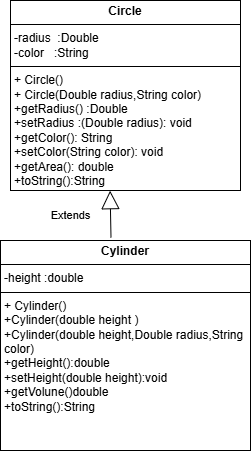

The diagram above was exported from draw.io. Its source (the exported page's mxGraphModel, read from the mxfile embedded in the PNG):
<mxGraphModel dx="2140" dy="557" grid="1" gridSize="10" guides="1" tooltips="1" connect="1" arrows="1" fold="1" page="1" pageScale="1" pageWidth="850" pageHeight="1100" math="0" shadow="0">
  <root>
    <mxCell id="0" />
    <mxCell id="1" parent="0" />
    <mxCell id="2DXs2gvBYoKr1SPnQJ7m-19" value="&lt;p style=&quot;margin:0px;margin-top:4px;text-align:center;&quot;&gt;&lt;b&gt;Circle&lt;/b&gt;&lt;/p&gt;&lt;hr size=&quot;1&quot; style=&quot;border-style:solid;&quot;&gt;&lt;p style=&quot;margin:0px;margin-left:4px;&quot;&gt;-radius&amp;nbsp; :Double&lt;/p&gt;&lt;p style=&quot;margin:0px;margin-left:4px;&quot;&gt;-color&amp;nbsp; &amp;nbsp;:String&lt;/p&gt;&lt;hr size=&quot;1&quot; style=&quot;border-style:solid;&quot;&gt;&lt;p style=&quot;margin:0px;margin-left:4px;&quot;&gt;+ Circle()&lt;/p&gt;&lt;p style=&quot;margin:0px;margin-left:4px;&quot;&gt;+ Circle(Double&amp;nbsp;radius,String color)&lt;/p&gt;&lt;p style=&quot;margin:0px;margin-left:4px;&quot;&gt;+getRadius() :Double&lt;/p&gt;&lt;p style=&quot;margin:0px;margin-left:4px;&quot;&gt;+setRadius :(Double radius): void&lt;/p&gt;&lt;p style=&quot;margin: 0px 0px 0px 4px;&quot;&gt;+getColor(): String&lt;/p&gt;&lt;p style=&quot;margin: 0px 0px 0px 4px;&quot;&gt;+setColor(String color): void&lt;/p&gt;&lt;p style=&quot;margin: 0px 0px 0px 4px;&quot;&gt;+getArea(): double&lt;/p&gt;&lt;p style=&quot;margin: 0px 0px 0px 4px;&quot;&gt;+toString():String&lt;/p&gt;&lt;p style=&quot;margin:0px;margin-left:4px;&quot;&gt;&lt;br&gt;&lt;/p&gt;" style="verticalAlign=top;align=left;overflow=fill;html=1;whiteSpace=wrap;" vertex="1" parent="1">
      <mxGeometry x="-610" y="70" width="230" height="190" as="geometry" />
    </mxCell>
    <mxCell id="2DXs2gvBYoKr1SPnQJ7m-25" value="Extends" style="endArrow=block;endSize=16;endFill=0;html=1;rounded=0;exitX=0.442;exitY=-0.014;exitDx=0;exitDy=0;exitPerimeter=0;entryX=0.433;entryY=1.001;entryDx=0;entryDy=0;entryPerimeter=0;" edge="1" parent="1" source="2DXs2gvBYoKr1SPnQJ7m-26" target="2DXs2gvBYoKr1SPnQJ7m-19">
      <mxGeometry y="40" width="160" relative="1" as="geometry">
        <mxPoint x="-510" y="310" as="sourcePoint" />
        <mxPoint x="-510" y="270" as="targetPoint" />
        <mxPoint as="offset" />
      </mxGeometry>
    </mxCell>
    <mxCell id="2DXs2gvBYoKr1SPnQJ7m-26" value="&lt;p style=&quot;margin:0px;margin-top:4px;text-align:center;&quot;&gt;&lt;b&gt;Cylinder&lt;/b&gt;&lt;/p&gt;&lt;hr size=&quot;1&quot; style=&quot;border-style:solid;&quot;&gt;&lt;p style=&quot;margin:0px;margin-left:4px;&quot;&gt;-height :double&lt;/p&gt;&lt;hr size=&quot;1&quot; style=&quot;border-style:solid;&quot;&gt;&lt;p style=&quot;margin:0px;margin-left:4px;&quot;&gt;+ Cylinder()&lt;/p&gt;&lt;p style=&quot;margin:0px;margin-left:4px;&quot;&gt;+Cylinder(double height )&lt;/p&gt;&lt;p style=&quot;margin:0px;margin-left:4px;&quot;&gt;+Cylinder(&lt;span style=&quot;background-color: transparent; color: light-dark(rgb(0, 0, 0), rgb(255, 255, 255));&quot;&gt;double height,&lt;/span&gt;&lt;span style=&quot;background-color: transparent; color: light-dark(rgb(0, 0, 0), rgb(255, 255, 255));&quot;&gt;Double&amp;nbsp;radius,String color&lt;/span&gt;&lt;span style=&quot;background-color: transparent; color: light-dark(rgb(0, 0, 0), rgb(255, 255, 255));&quot;&gt;)&lt;/span&gt;&lt;/p&gt;&lt;p style=&quot;margin:0px;margin-left:4px;&quot;&gt;&lt;span style=&quot;background-color: transparent; color: light-dark(rgb(0, 0, 0), rgb(255, 255, 255));&quot;&gt;+getHeight():double&lt;/span&gt;&lt;/p&gt;&lt;p style=&quot;margin:0px;margin-left:4px;&quot;&gt;&lt;span style=&quot;background-color: transparent; color: light-dark(rgb(0, 0, 0), rgb(255, 255, 255));&quot;&gt;+setHeight(double height):void&lt;/span&gt;&lt;/p&gt;&lt;p style=&quot;margin:0px;margin-left:4px;&quot;&gt;&lt;span style=&quot;background-color: transparent; color: light-dark(rgb(0, 0, 0), rgb(255, 255, 255));&quot;&gt;+getVolune()double&lt;/span&gt;&lt;/p&gt;&lt;p style=&quot;margin:0px;margin-left:4px;&quot;&gt;&lt;span style=&quot;background-color: transparent; color: light-dark(rgb(0, 0, 0), rgb(255, 255, 255));&quot;&gt;+toString():String&lt;/span&gt;&lt;/p&gt;" style="verticalAlign=top;align=left;overflow=fill;html=1;whiteSpace=wrap;" vertex="1" parent="1">
      <mxGeometry x="-620" y="310" width="250" height="210" as="geometry" />
    </mxCell>
  </root>
</mxGraphModel>